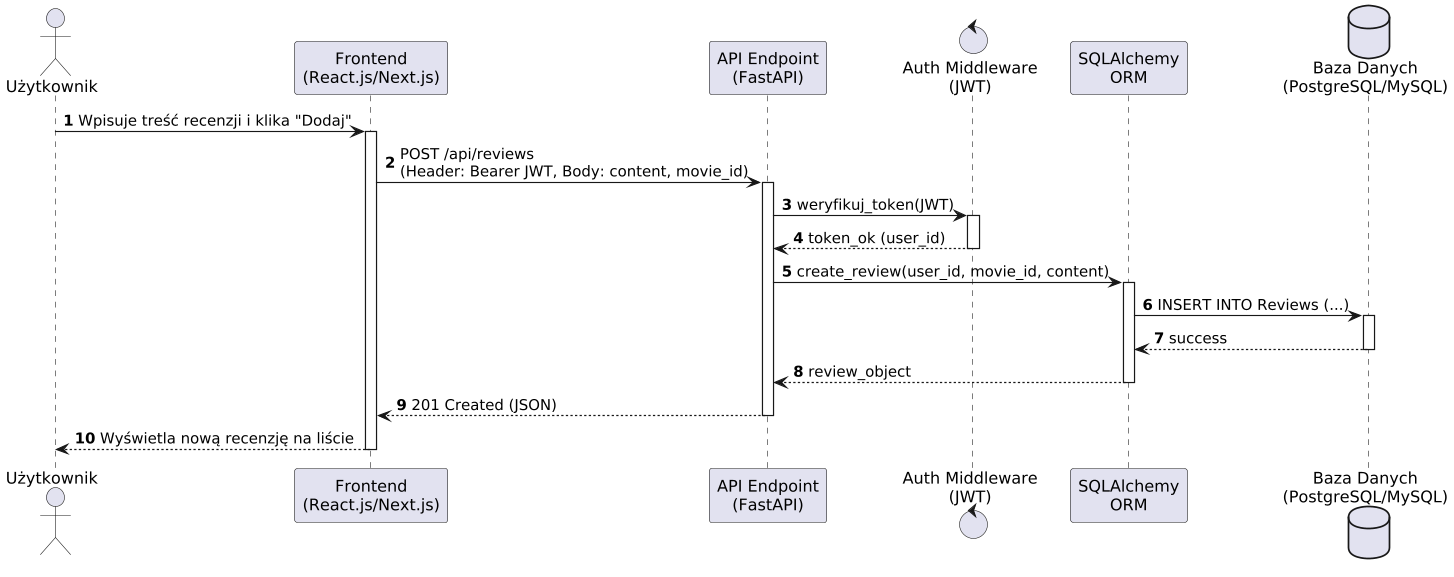

The diagram above was rendered by PlantUML. Its source (embedded in the PNG):
@startuml diagram-sekwencji
' Diagram sekwencji - dodawanie recenzji przez zalogowanego uzytkownika
skinparam dpi 110
skinparam shadowing false
autonumber

actor "Użytkownik" as U
participant "Frontend\n(React.js/Next.js)" as F
participant "API Endpoint\n(FastAPI)" as API
control "Auth Middleware\n(JWT)" as Auth
participant "SQLAlchemy\nORM" as ORM
database "Baza Danych\n(PostgreSQL/MySQL)" as DB

U -> F : Wpisuje treść recenzji i klika "Dodaj"
activate F
F -> API : POST /api/reviews\n(Header: Bearer JWT, Body: content, movie_id)
activate API
API -> Auth : weryfikuj_token(JWT)
activate Auth
Auth --> API : token_ok (user_id)
deactivate Auth
API -> ORM : create_review(user_id, movie_id, content)
activate ORM
ORM -> DB : INSERT INTO Reviews (...)
activate DB
DB --> ORM : success
deactivate DB
ORM --> API : review_object
deactivate ORM
API --> F : 201 Created (JSON)
deactivate API
F --> U : Wyświetla nową recenzję na liście
deactivate F
@enduml